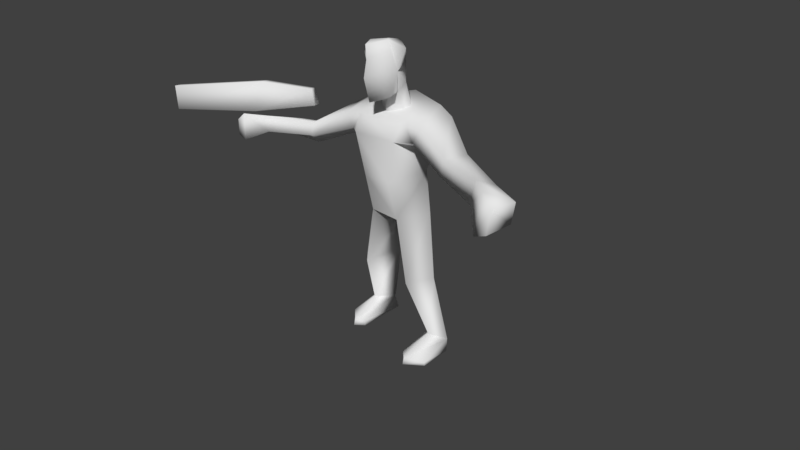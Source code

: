 # Source: GOON.blend  (saved by Blender 2.79.0; exported with 4.5.12 LTS)
import bpy
from mathutils import Matrix  # noqa: F401  (used for matrix-valued properties, if any)

bpy.ops.wm.read_factory_settings(use_empty=True)
scene = bpy.context.scene
scene.name = 'Scene'

# ---- collections
col_collection_1 = bpy.data.collections.new('Collection 1'); scene.collection.children.link(col_collection_1)

# ---- materials (node trees are filled in below, after node groups)
mat_sgskin4 = bpy.data.materials.new('sgskin4')
mat_sgskin4.alpha_threshold = 0.0
mat_sgskin4.use_transparent_shadow = False
mat_sgskin4.roughness = 0.5
mat_sgskin4.specular_intensity = 0.0

# ---- material node trees

# ---- world
world_world = bpy.data.worlds.new('World'); scene.world = world_world
world_world.color = (0.05088, 0.05088, 0.05088)
world_world.use_sun_shadow = False
world_world.sun_shadow_jitter_overblur = 0.0
world_world.cycles.sampling_method = 'MANUAL'

# ---- cameras
cam_camera = bpy.data.cameras.new('Camera')
cam_camera.clip_end = 100.0
cam_camera.lens = 16.0
cam_camera.sensor_width = 32.0
cam_camera.sensor_height = 18.0
cam_camera.ortho_scale = 7.314
cam_camera.lens_unit = 'FOV'
cam_camera.dof.focus_distance = 0.0
cam_camera.dof.aperture_fstop = 128.0

# ---- meshes
me_cube_001 = bpy.data.meshes.new('Cube.001')
me_cube_001.from_pydata([(0.4349, -0.4905, 22.95), (-0.6645, 0.6531, 23.43), (-0.9046, 1.591, 26.28), (1.534, 0.6531, 23.43), (1.774, 1.591, 26.28), (-0.6713, 1.621, 22.42), (0.4349, 2.349, 26.78), (-2.089, 2.639, 18.13), (-3.018, 2.834, 22.83), (2.959, 2.639, 18.13), (3.888, 2.834, 22.83), (0.4349, 3.87, 17.93), (0.4349, 3.923, 23.35), (-2.725, 2.49, 14.95), (0.4349, 4.832, 14.77), (3.595, 2.474, 15.0), (-0.8367, -0.08546, 17.51), (1.706, -0.08546, 17.51), (-1.86, 0.5391, 21.97), (2.73, 0.5391, 21.97), (1.825, 0.6633, 14.33), (-0.9548, 0.6633, 14.33), (2.885, 0.6449, 9.013), (1.52, 3.521, 9.906), (4.517, 2.173, 9.65), (-0.6501, 3.521, 9.897), (-3.648, 2.173, 9.641), (-2.015, 0.6449, 9.004), (4.082, 2.26, 3.616), (3.264, 4.284, 3.127), (5.226, 3.481, 3.047), (-2.394, 4.385, 3.121), (-4.357, 3.581, 3.041), (-3.212, 2.36, 3.611), (3.851, 2.916, 1.698), (3.264, 4.706, 1.615), (5.226, 3.482, 1.664), (-2.394, 4.797, 1.572), (-4.357, 3.573, 1.621), (-2.982, 3.008, 1.655), (3.849, -0.4432, 2.427), (3.132, 0.1482, 2.314), (5.224, 0.5928, 2.245), (-2.267, 0.2489, 2.311), (-2.984, -0.3425, 2.423), (-4.359, 0.6934, 2.242), (3.849, -0.5859, 1.851), (3.132, 0.1482, 1.801), (5.224, 0.6523, 1.83), (-2.267, 0.2489, 1.775), (-2.984, -0.4948, 1.825), (-4.359, 0.6934, 1.805), (-2.405, 3.36, 20.24), (0.4349, 4.514, 21.23), (3.274, 3.36, 20.24), (2.482, -0.1996, 20.56), (-1.612, -0.1996, 20.56), (7.349, -0.9258, 19.56), (7.4, -0.7363, 20.59), (8.304, 0.2592, 20.91), (8.1, 0.443, 19.04), (11.05, -2.886, 19.56), (11.09, -2.728, 20.85), (11.8, -1.898, 20.56), (11.66, -1.745, 19.59), (-6.479, -0.9258, 19.56), (-6.53, -0.7363, 20.59), (-7.52, 0.7438, 20.43), (-7.048, -0.01104, 18.77), (-10.18, -2.886, 19.56), (-10.22, -2.728, 20.85), (-10.93, -1.898, 20.56), (-10.79, -1.745, 19.59), (-3.578, 2.398, 20.01), (-2.73, 0.476, 20.6), (-3.349, 0.4131, 21.74), (-4.354, 2.483, 22.26), (4.448, 2.398, 20.01), (3.599, 0.476, 20.6), (4.218, 0.4131, 21.74), (5.215, 2.435, 22.31), (0.4349, -0.8883, 24.51), (-1.079, 0.6965, 24.94), (0.4349, 2.899, 25.41), (1.949, 0.6965, 24.94), (-6.734, -0.3438, 21.82), (-7.309, 0.5555, 21.82), (-10.57, -3.581, 21.28), (-11.62, -2.08, 21.22), (-16.75, -7.63, 21.15), (-17.58, -6.512, 21.11), (-7.443, 0.2712, 23.08), (-7.032, -0.3188, 23.08), (-10.93, -1.941, 23.55), (-10.29, -2.857, 23.55), (-17.49, -6.653, 23.03), (-16.9, -7.446, 23.03), (-11.61, -4.388, 18.87), (-11.67, -4.123, 21.02), (-12.87, -3.252, 20.65), (-12.63, -2.995, 19.39), (-12.36, -4.52, 19.23), (-12.38, -4.393, 20.48), (12.48, -4.388, 18.87), (12.54, -4.123, 21.02), (13.74, -3.252, 20.65), (13.5, -2.995, 19.39), (13.23, -4.52, 19.23), (13.25, -4.393, 20.48), (-0.3136, 1.319, 23.51), (0.4349, 1.07, 23.01), (-0.5909, 1.921, 24.18), (0.4349, 2.731, 24.52), (1.183, 1.319, 23.51), (1.461, 1.921, 24.18), (0.4349, 1.022, 21.81), (-0.8933, 2.206, 22.59), (0.4349, 3.427, 22.86), (1.541, 1.621, 22.42), (1.763, 2.206, 22.59), (0.4349, -0.6202, 25.64), (0.4349, -0.6703, 26.51), (-0.4537, 0.5046, 26.78), (0.4349, 1.331, 26.85), (1.323, 0.5046, 26.78), (-0.8707, 0.293, 26.04), (1.741, 0.293, 26.04)], [], [(2, 82, 125, 122), (82, 2, 6, 83), (83, 6, 4, 84), (84, 4, 124, 126), (82, 83, 112, 111), (4, 6, 123, 124), (78, 77, 60, 57), (52, 8, 12, 53), (53, 12, 10, 54), (9, 17, 20, 15), (11, 9, 15, 14), (14, 20, 21), (21, 13, 26, 27), (18, 19, 12), (7, 11, 14, 13), (10, 12, 19), (55, 19, 18, 56), (16, 21, 20, 17), (16, 7, 13, 21), (15, 20, 22, 24), (22, 23, 29, 28), (14, 15, 24, 23), (20, 14, 23, 22), (24, 22, 28, 30), (14, 21, 27, 25), (13, 14, 25, 26), (36, 30, 42, 48), (29, 30, 36, 35), (25, 27, 33, 31), (23, 24, 30, 29), (27, 26, 32, 33), (26, 25, 31, 32), (35, 36, 34), (39, 38, 37), (31, 33, 44, 43), (37, 31, 43, 49), (34, 36, 48, 46), (32, 31, 37, 38), (43, 44, 50, 49), (42, 40, 46, 48), (40, 41, 47, 46), (44, 45, 51, 50), (33, 32, 45, 44), (35, 34, 46, 47), (29, 35, 47, 41), (30, 28, 40, 42), (39, 37, 49, 50), (32, 38, 51, 45), (28, 29, 41, 40), (38, 39, 50, 51), (17, 55, 56, 16), (16, 56, 52, 7), (11, 53, 54, 9), (7, 52, 53, 11), (9, 54, 55, 17), (60, 59, 63, 64), (79, 78, 57, 58), (80, 79, 58, 59), (77, 80, 59, 60), (58, 57, 61, 62), (57, 60, 64, 61), (59, 58, 62, 63), (74, 65, 68, 73), (68, 72, 71, 67), (75, 66, 65, 74), (76, 67, 66, 75), (73, 68, 67, 76), (70, 71, 99, 98), (66, 70, 69, 65), (65, 69, 72, 68), (67, 71, 70, 66), (8, 18, 12), (52, 73, 76, 8), (8, 76, 75, 18), (18, 75, 74, 56), (56, 74, 73, 52), (54, 10, 80, 77), (10, 19, 79, 80), (19, 55, 78, 79), (55, 54, 77, 78), (3, 84, 81, 0), (3, 0, 110, 113), (83, 84, 114, 112), (0, 81, 82, 1), (86, 85, 87, 88), (87, 89, 90, 88), (91, 93, 94, 92), (94, 93, 95, 96), (89, 87, 94, 96), (87, 85, 92, 94), (88, 90, 95, 93), (86, 88, 93, 91), (85, 86, 91, 92), (100, 97, 101), (71, 72, 100, 99), (69, 70, 98, 97), (72, 69, 97, 100), (100, 101, 102, 99), (98, 99, 102), (97, 98, 102, 101), (62, 104, 105, 63), (106, 107, 103), (63, 105, 106, 64), (61, 103, 104, 62), (64, 106, 103, 61), (106, 105, 108, 107), (104, 108, 105), (103, 107, 108, 104), (110, 109, 5, 115), (113, 110, 115, 118), (111, 112, 117, 116), (0, 1, 109, 110), (84, 3, 113, 114), (1, 82, 111, 109), (112, 114, 119, 117), (114, 113, 118, 119), (109, 111, 116, 5), (120, 121, 122, 125), (126, 124, 121, 120), (123, 122, 121, 124), (81, 84, 126, 120), (6, 2, 122, 123), (82, 81, 120, 125), (89, 96, 95, 90)])
me_cube_001.polygons.foreach_set('use_smooth', [True] * 124)
_uv = me_cube_001.uv_layers.new(name='UVMap')
_uv.uv.foreach_set('vector', [0.8879, 0.9492, 0.8789, 0.8505, 0.8036, 0.9107, 0.7946, 0.9911, 0.8879, 0.8505, 0.8879, 0.9492, 0.9238, 1.003, 0.9956, 0.8864, 0.9956, 0.8864, 0.9238, 1.003, 0.8879, 0.9492, 0.8879, 0.8505, 0.8789, 0.8505, 0.8879, 0.9492, 0.7946, 0.9911, 0.8036, 0.9107, 0.8879, 0.8505, 0.9956, 0.8864, 0.9956, 0.7877, 0.8879, 0.7877, 0.8839, 0.9286, 0.9196, 0.9821, 0.7857, 0.9821, 0.7768, 0.9732, 0.9956, 0.707, 0.9148, 0.707, 0.9148, 0.5724, 0.9956, 0.5724, 0.2957, 0.4916, 0.2957, 0.5724, 0.4213, 0.5724, 0.4213, 0.4916, 0.4213, 0.4916, 0.4213, 0.5724, 0.2957, 0.5724, 0.2957, 0.4916, 0.2778, 0.5006, 0.2232, 0.5, 0.2232, 0.3661, 0.2778, 0.366, 0.4213, 0.357, 0.2957, 0.357, 0.2957, 0.2314, 0.4213, 0.2314, 0.0714, 0.375, 0.1432, 0.3032, 0.215, 0.375, 0.07143, 0.375, 0.008929, 0.375, 0.008929, 0.1786, 0.07143, 0.1786, 0.4375, 0.4375, 0.5625, 0.4375, 0.5, 0.5625, 0.2957, 0.357, 0.4213, 0.357, 0.4213, 0.2314, 0.2957, 0.2314, 0.5625, 0.5625, 0.5, 0.5625, 0.5625, 0.4375, 0.2232, 0.625, 0.2232, 0.6875, 0.0625, 0.6875, 0.0625, 0.625, 0.0625, 0.5, 0.0625, 0.3661, 0.2232, 0.3661, 0.2232, 0.5, 0.0625, 0.5, 0.008594, 0.5006, 0.008594, 0.366, 0.0625, 0.3661, 0.1429, 0.375, 0.07143, 0.375, 0.07143, 0.1786, 0.1429, 0.1786, 0.07143, 0.1786, 0.008929, 0.1786, 0.008929, 0.008929, 0.07143, 0.008929, 0.2768, 0.3304, 0.1696, 0.3304, 0.1696, 0.1786, 0.2768, 0.1786, 0.07143, 0.375, 0.008929, 0.375, 0.008929, 0.1786, 0.07143, 0.1786, 0.1429, 0.1786, 0.07143, 0.1786, 0.07143, 0.008929, 0.1429, 0.008929, 0.1429, 0.375, 0.07143, 0.375, 0.07143, 0.1786, 0.1429, 0.1786, 0.2768, 0.3304, 0.1696, 0.3304, 0.1696, 0.1786, 0.2768, 0.1786, 0.5918, 0.9313, 0.538, 0.9313, 0.5559, 0.7788, 0.5828, 0.7877, 0.529, 0.9851, 0.538, 0.9403, 0.5918, 0.9313, 0.5918, 1.003, 0.1429, 0.1786, 0.0625, 0.1786, 0.0625, 0.008929, 0.1429, 0.008929, 0.2768, 0.1786, 0.1518, 0.1786, 0.1518, 0.008929, 0.2768, 0.008929, 0.0625, 0.1786, 0.008929, 0.1786, 0.008929, 0.008929, 0.0625, 0.008929, 0.2768, 0.1786, 0.1518, 0.1786, 0.1518, 0.008929, 0.2768, 0.008929, 0.7085, 0.7249, 0.5828, 0.7518, 0.6726, 0.7877, 0.6726, 0.7877, 0.5828, 0.7518, 0.7085, 0.7249, 0.5649, 0.8954, 0.5021, 0.8954, 0.5021, 0.7159, 0.5649, 0.7159, 0.5918, 1.003, 0.529, 0.9851, 0.5559, 0.7877, 0.5828, 0.7877, 0.6726, 0.7877, 0.5828, 0.7518, 0.5828, 0.9313, 0.6636, 1.003, 0.538, 0.9492, 0.529, 0.9941, 0.5918, 1.003, 0.5918, 0.9313, 0.5559, 0.7877, 0.547, 0.7249, 0.5828, 0.7159, 0.5828, 0.7877, 0.5559, 0.7788, 0.547, 0.7249, 0.5828, 0.7159, 0.5828, 0.7877, 0.547, 0.7249, 0.5559, 0.7877, 0.5828, 0.7877, 0.5828, 0.7159, 0.547, 0.7249, 0.5559, 0.7877, 0.5828, 0.7877, 0.5828, 0.7159, 0.5021, 0.8954, 0.4303, 0.8954, 0.4303, 0.7159, 0.5021, 0.7159, 0.7085, 0.7249, 0.6726, 0.7877, 0.6636, 1.003, 0.7085, 0.9223, 0.529, 0.9762, 0.5918, 1.003, 0.5828, 0.7877, 0.5559, 0.7877, 0.5649, 0.8954, 0.4931, 0.8954, 0.4931, 0.7159, 0.5649, 0.7159, 0.6726, 0.7877, 0.7085, 0.7249, 0.7085, 0.9223, 0.6636, 1.003, 0.538, 0.9403, 0.5918, 0.9313, 0.5828, 0.7877, 0.5559, 0.7877, 0.4931, 0.8954, 0.4303, 0.8954, 0.4303, 0.7159, 0.4931, 0.7159, 0.5828, 0.7518, 0.6726, 0.7877, 0.6636, 1.003, 0.5828, 0.9313, 0.2232, 0.5, 0.2232, 0.625, 0.0625, 0.625, 0.0625, 0.5, 0.0625, 0.5, 0.0625, 0.625, 0.008594, 0.6262, 0.008594, 0.5006, 0.4213, 0.357, 0.4213, 0.4916, 0.2957, 0.4916, 0.2957, 0.357, 0.2957, 0.357, 0.2957, 0.4916, 0.4213, 0.4916, 0.4213, 0.357, 0.2778, 0.5006, 0.2778, 0.6262, 0.2232, 0.625, 0.2232, 0.5, 0.9148, 0.5724, 0.852, 0.5724, 0.852, 0.4557, 0.9148, 0.4557, 0.7892, 0.707, 0.7264, 0.707, 0.7264, 0.5724, 0.7892, 0.5724, 0.852, 0.707, 0.7892, 0.707, 0.7892, 0.5724, 0.852, 0.5724, 0.9148, 0.707, 0.852, 0.707, 0.852, 0.5724, 0.9148, 0.5724, 0.7892, 0.5724, 0.7264, 0.5724, 0.7264, 0.4557, 0.7892, 0.4557, 0.9956, 0.5724, 0.9148, 0.5724, 0.9148, 0.4557, 0.9956, 0.4557, 0.852, 0.5724, 0.7892, 0.5724, 0.7892, 0.4557, 0.852, 0.4557, 0.852, 0.707, 0.852, 0.5724, 0.9148, 0.5724, 0.9148, 0.707, 0.9148, 0.5724, 0.9148, 0.4557, 0.9956, 0.4557, 0.9956, 0.5724, 0.7892, 0.707, 0.7892, 0.5724, 0.852, 0.5724, 0.852, 0.707, 0.7264, 0.707, 0.7264, 0.5724, 0.7892, 0.5724, 0.7892, 0.707, 0.9148, 0.707, 0.9148, 0.5724, 0.9956, 0.5724, 0.9956, 0.707, 0.7085, 0.5634, 0.6815, 0.5634, 0.6815, 0.4827, 0.7085, 0.4827, 0.7892, 0.5724, 0.7892, 0.4557, 0.852, 0.4557, 0.852, 0.5724, 0.852, 0.5724, 0.852, 0.4557, 0.9148, 0.4557, 0.9148, 0.5724, 0.7264, 0.5724, 0.7264, 0.4557, 0.7892, 0.4557, 0.7892, 0.5724, 0.4375, 0.5625, 0.4375, 0.4375, 0.5, 0.5625, 0.2867, 0.5724, 0.3765, 0.5724, 0.3765, 0.7159, 0.2867, 0.7159, 0.2867, 0.7159, 0.3765, 0.7159, 0.3765, 0.689, 0.2867, 0.689, 0.2867, 0.689, 0.3765, 0.689, 0.3765, 0.5724, 0.2867, 0.5724, 0.2867, 0.5724, 0.3765, 0.5724, 0.3765, 0.689, 0.2867, 0.689, 0.2867, 0.7159, 0.2867, 0.5724, 0.3765, 0.5724, 0.3765, 0.7159, 0.2867, 0.7159, 0.2867, 0.689, 0.3765, 0.689, 0.3765, 0.7159, 0.2867, 0.689, 0.2867, 0.5724, 0.3765, 0.5724, 0.3765, 0.689, 0.2867, 0.689, 0.2867, 0.5724, 0.3765, 0.5724, 0.3765, 0.689, 0.2778, 0.7249, 0.2768, 0.8482, 0.1429, 0.8482, 0.1429, 0.7232, 0.6518, 0.5982, 0.5714, 0.5982, 0.5714, 0.7054, 0.6518, 0.7054, 0.9956, 0.8864, 0.8879, 0.8505, 0.8879, 0.7877, 0.9956, 0.7877, 0.1429, 0.7232, 0.1429, 0.8482, 0.008929, 0.8482, 0.008929, 0.7232, 0.2857, 0.8036, 0.2857, 0.7143, 0.4286, 0.7143, 0.4286, 0.8036, 0.4286, 0.8036, 0.4286, 1.0, 0.2857, 1.0, 0.2857, 0.8036, 0.2857, 0.8036, 0.2857, 0.7143, 0.4286, 0.7143, 0.4286, 0.8036, 0.2857, 0.8036, 0.4286, 0.8036, 0.4286, 1.0, 0.2857, 1.0, 0.2857, 1.0, 0.2857, 0.8036, 0.4286, 0.8036, 0.4286, 1.0, 0.2857, 0.8036, 0.2857, 0.7143, 0.4286, 0.7143, 0.4286, 0.8036, 0.4286, 0.8036, 0.4286, 1.0, 0.2857, 1.0, 0.2857, 0.8036, 0.2857, 0.8036, 0.2857, 0.7143, 0.4286, 0.7143, 0.4286, 0.8036, 0.2946, 0.7768, 0.2946, 0.7232, 0.4196, 0.7232, 0.4196, 0.7768, 0.6098, 0.4827, 0.5828, 0.4827, 0.6098, 0.4378, 0.6815, 0.5634, 0.6098, 0.5634, 0.6098, 0.4827, 0.6815, 0.4827, 0.7085, 0.5634, 0.5828, 0.5634, 0.5828, 0.5006, 0.7085, 0.5006, 0.6098, 0.5634, 0.5828, 0.5634, 0.5828, 0.4827, 0.6098, 0.4827, 0.6098, 0.4827, 0.6098, 0.4378, 0.6815, 0.4378, 0.6815, 0.4827, 0.7085, 0.4827, 0.6815, 0.4827, 0.6815, 0.4378, 0.7085, 0.5006, 0.5828, 0.5006, 0.5828, 0.4378, 0.7085, 0.4378, 0.5828, 0.5634, 0.5828, 0.5185, 0.6277, 0.5185, 0.6277, 0.5634, 0.5828, 0.4916, 0.5828, 0.4378, 0.6367, 0.4378, 0.6187, 0.5634, 0.6187, 0.4827, 0.6726, 0.4827, 0.6726, 0.5634, 0.5828, 0.5634, 0.5828, 0.5006, 0.7085, 0.5006, 0.7085, 0.5634, 0.6636, 0.5634, 0.6636, 0.5185, 0.7085, 0.5185, 0.7085, 0.5634, 0.6726, 0.4827, 0.6187, 0.4827, 0.6187, 0.4378, 0.6726, 0.4378, 0.5828, 0.4916, 0.5828, 0.4378, 0.6367, 0.4378, 0.5828, 0.5006, 0.5828, 0.4378, 0.7085, 0.4378, 0.7085, 0.5006, 0.5714, 0.7054, 0.4911, 0.7054, 0.4911, 0.5982, 0.5714, 0.5982, 0.6518, 0.7054, 0.5714, 0.7054, 0.5714, 0.5982, 0.6518, 0.5982, 0.8393, 0.4732, 0.8929, 0.4732, 0.8839, 0.4375, 0.8393, 0.4375, 0.5714, 0.5982, 0.4911, 0.5982, 0.4911, 0.7054, 0.5714, 0.7054, 0.8482, 0.8125, 0.7946, 0.7143, 0.8929, 0.7143, 0.9286, 0.7589, 0.7946, 0.7143, 0.8482, 0.8125, 0.9286, 0.7589, 0.8929, 0.7143, 0.8929, 0.4643, 0.8482, 0.4643, 0.8482, 0.4375, 0.8839, 0.4375, 0.7143, 0.7054, 0.6518, 0.7054, 0.6518, 0.5982, 0.7143, 0.5982, 0.4911, 0.7054, 0.4286, 0.7054, 0.4286, 0.5982, 0.4911, 0.5982, 0.1429, 0.9375, 0.1429, 0.9911, 0.008929, 0.9911, 0.008929, 0.9375, 0.2768, 0.9375, 0.2768, 0.9911, 0.1429, 0.9911, 0.1429, 0.9375, 0.9059, 0.9313, 0.9956, 0.9313, 0.9956, 0.9941, 0.9059, 0.9941, 0.1429, 0.8482, 0.2768, 0.8482, 0.2768, 0.9375, 0.1429, 0.9375, 0.9196, 0.9821, 0.8839, 0.9286, 0.7768, 0.9732, 0.7857, 0.9821, 0.008929, 0.8482, 0.1429, 0.8482, 0.1429, 0.9375, 0.008929, 0.9375, 0.5559, 0.8954, 0.5559, 1.003, 0.4393, 1.003, 0.4393, 0.8954])
me_cube_001.materials.append(mat_sgskin4)
me_cube_001.use_remesh_preserve_volume = False
me_cube_001.use_remesh_preserve_attributes = False
me_cube_001.use_mirror_vertex_groups = False
me_cube_001.update()
arm_armature = bpy.data.armatures.new('Armature')  # bones are not reproduced

# ---- objects
ob_armature = bpy.data.objects.new('Armature', arm_armature)
ob_cube = bpy.data.objects.new('Cube', me_cube_001)
ob_camera = bpy.data.objects.new('Camera', cam_camera)

# ---- transforms, parenting, visibility, modifiers, constraints
ob_armature.location = (0.1022, 3.072, -7.41)
ob_armature.lineart.crease_threshold = 0.0
ob_cube.parent = ob_armature
ob_cube.matrix_parent_inverse = Matrix(((1.0, 0.0, 0.0, -0.1022), (0.0, 1.0, 0.0, 2.806), (0.0, 0.0, 1.0, 7.41), (0.0, 0.0, 0.0, 1.0)))
ob_cube.location = (-0.3356, -5.201, -22.2)
ob_cube.lineart.crease_threshold = 0.0
_vg = ob_cube.vertex_groups.new(name='Bone')
for _i, _w in zip([7, 9, 11, 13, 14, 15, 16, 17, 20, 21, 23, 25, 52, 53, 55, 56, 74, 78], [0.756, 0.2251, 0.8977, 0.05797, 0.7914, 0.04433, 0.8199, 0.7408, 0.04192, 0.05695, 0.007002, 0.03045, 0.05757, 0.06555, 0.1119, 0.1488, 0.02146, 0.01123]): _vg.add([_i], _w, 'REPLACE')
_vg = ob_cube.vertex_groups.new(name='Bone.001')
for _i, _w in zip([9, 11, 17, 19, 54, 55, 56, 78], [0.5847, 0.01568, 0.108, 0.03641, 0.01776, 0.4387, 0.01758, 0.1195]): _vg.add([_i], _w, 'REPLACE')
_vg = ob_cube.vertex_groups.new(name='Bone.002')
for _i, _w in zip([5, 11, 12, 52, 53, 54, 85, 99, 110, 115, 116, 117, 118, 119], [1.0, 0.008727, 0.9397, 0.06472, 0.7421, 0.06845, 0.003421, 0.01357, 0.28, 1.0, 1.0, 1.0, 1.0, 1.0]): _vg.add([_i], _w, 'REPLACE')
_vg = ob_cube.vertex_groups.new(name='Bone.003')
for _i, _w in zip([7, 8, 12, 16, 18, 19, 52, 53, 55, 56, 73, 74, 75, 76], [0.08934, 0.7596, 0.3278, 0.03779, 0.8331, 0.03127, 0.644, 0.07698, 0.03339, 0.4866, 0.0737, 0.7459, 0.06312, 0.1508]): _vg.add([_i], _w, 'REPLACE')
_vg = ob_cube.vertex_groups.new(name='Bone.004')
for _i, _w in zip([7, 8, 16, 18, 52, 56, 65, 66, 67, 68, 73, 74, 75, 76, 91], [0.01099, 0.7401, 0.001788, 0.1081, 0.746, 0.2685, 0.0308, 0.9719, 0.782, 0.000954, 0.8053, 0.746, 0.8954, 0.8059, 0.104]): _vg.add([_i], _w, 'REPLACE')
_vg = ob_cube.vertex_groups.new(name='Bone.005')
for _i, _w in zip([21, 29, 35, 65, 66, 67, 68, 69, 70, 71, 72, 74, 75, 76, 97, 98, 99, 100], [0.0, 0.0, 0.0, 0.0413, 0.08345, 0.7169, 0.0, 0.9604, 0.9748, 0.9798, 0.9785, 0.03113, 0.0197, 0.01282, 0.09027, 0.1068, 0.03417, 0.05837]): _vg.add([_i], _w, 'REPLACE')
_vg = ob_cube.vertex_groups.new(name='Bone.006')
for _i, _w in zip([69, 97, 98, 99, 100, 101, 102], [0.02878, 0.9097, 0.8931, 0.9579, 0.9416, 0.9827, 0.9856]): _vg.add([_i], _w, 'REPLACE')
_vg = ob_cube.vertex_groups.new(name='Bone.007')
_vg.add([85, 86, 87, 88, 89, 90, 91, 92, 93, 94, 95, 96], 1.0, 'REPLACE')
_vg = ob_cube.vertex_groups.new(name='Bone.008')
for _i, _w in zip([0, 1, 2, 3, 4, 5, 6, 12, 53, 81, 82, 83, 84, 109, 110, 111, 112, 113, 114, 115, 116, 117, 118, 119, 120, 121, 122, 123, 124, 125, 126], [1.0, 1.0, 1.0, 1.0, 1.0, 0.0, 1.0, 0.0, 0.01795, 1.0, 1.0, 1.0, 1.0, 1.0, 1.0, 1.0, 1.0, 1.0, 1.0, 0.0, 0.0, 0.0, 0.0, 0.0, 1.0, 1.0, 1.0, 1.0, 1.0, 1.0, 1.0]): _vg.add([_i], _w, 'REPLACE')
_vg = ob_cube.vertex_groups.new(name='Bone.009')
for _i, _w in zip([9, 10, 19, 53, 54, 55, 77, 78, 79, 80], [0.07674, 0.8503, 0.7404, 0.05839, 0.8313, 0.1699, 0.8952, 0.2366, 0.09886, 0.2018]): _vg.add([_i], _w, 'REPLACE')
_vg = ob_cube.vertex_groups.new(name='Bone.010')
for _i, _w in zip([10, 19, 54, 55, 57, 58, 59, 60, 77, 78, 79, 80], [0.1053, 0.1304, 0.003704, 0.189, 0.5244, 0.8631, 0.1088, 0.4738, 0.07238, 0.5644, 0.8661, 0.7676]): _vg.add([_i], _w, 'REPLACE')
_vg = ob_cube.vertex_groups.new(name='Bone.011')
for _i, _w in zip([57, 58, 59, 60, 61, 62, 63, 64, 103, 104, 105, 106], [0.4721, 0.1336, 0.8856, 0.5216, 0.9534, 0.9689, 0.9796, 0.9685, 0.08467, 0.09784, 0.04388, 0.06833]): _vg.add([_i], _w, 'REPLACE')
_vg = ob_cube.vertex_groups.new(name='Bone.012')
for _i, _w in zip([61, 103, 104, 105, 106, 107, 108], [0.0282, 0.9147, 0.9015, 0.953, 0.9312, 0.9902, 0.991]): _vg.add([_i], _w, 'REPLACE')
_vg = ob_cube.vertex_groups.new(name='Bone.013')
for _i, _w in zip([7, 13, 14, 16, 20, 21, 25, 26, 27], [0.08954, 0.9148, 0.1109, 0.0734, 0.03206, 0.859, 0.7535, 0.04586, 0.06153]): _vg.add([_i], _w, 'REPLACE')
_vg = ob_cube.vertex_groups.new(name='Bone.014')
for _i, _w in zip([21, 25, 26, 27, 37, 39], [0.01107, 0.186, 0.9369, 0.9278, 0.3093, 0.05428]): _vg.add([_i], _w, 'REPLACE')
_vg = ob_cube.vertex_groups.new(name='Bone.015')
for _i, _w in zip([31, 32, 33, 37, 38, 39, 43, 44, 45, 49, 50, 51], [0.9726, 0.9989, 0.976, 0.6898, 0.9768, 0.9455, 1.0, 1.001, 0.9979, 1.005, 1.002, 0.9975]): _vg.add([_i], _w, 'REPLACE')
_vg = ob_cube.vertex_groups.new(name='Bone.016')
for _i, _w in zip([9, 14, 15, 17, 20, 21, 22, 23, 24], [0.0778, 0.103, 0.8952, 0.08174, 0.8917, 0.04774, 0.0477, 0.8008, 0.08344]): _vg.add([_i], _w, 'REPLACE')
_vg = ob_cube.vertex_groups.new(name='Bone.017')
for _i, _w in zip([22, 23, 24, 28, 29, 30, 34, 35, 36, 47], [0.9337, 0.1683, 0.9034, 0.07903, 0.8859, 0.06389, 0.1358, 0.4548, 0.06355, 0.03921]): _vg.add([_i], _w, 'REPLACE')
_vg = ob_cube.vertex_groups.new(name='Bone.018')
for _i, _w in zip([28, 29, 30, 34, 35, 36, 40, 41, 42, 46, 47, 48], [0.9194, 0.1078, 0.9389, 0.8639, 0.544, 0.9369, 1.002, 0.9775, 0.9939, 1.037, 0.9552, 0.992]): _vg.add([_i], _w, 'REPLACE')
_m = ob_cube.modifiers.new('Armature', 'ARMATURE')
_m.object = ob_armature
ob_camera.location = (21.64, -17.3, 5.344)
ob_camera.rotation_euler = (1.109, 0.0, 0.8149)
ob_camera.lock_rotations_4d = False
ob_camera.empty_display_type = 'ARROWS'
ob_camera.color = (0.0, 0.0, 0.0, 0.0)
ob_camera.display_type = 'WIRE'
ob_camera.lineart.crease_threshold = 0.0

# ---- collection membership
col_collection_1.objects.link(ob_armature)
col_collection_1.objects.link(ob_cube)
col_collection_1.objects.link(ob_camera)

# ---- scene / render settings (as saved in the file)
scene.camera = ob_camera
scene.frame_start = 1; scene.frame_end = 34; scene.frame_set(13)
scene.render.engine = 'BLENDER_EEVEE_NEXT'
scene.render.image_settings.file_format = 'FFMPEG'
scene.render.resolution_percentage = 50
scene.render.fps = 15
scene.render.dither_intensity = 0.0
scene.cycles.use_denoising = False
scene.cycles.samples = 128
scene.cycles.sampling_pattern = 'TABULATED_SOBOL'
scene.cycles.use_adaptive_sampling = False
scene.cycles.use_light_tree = False
scene.cycles.blur_glossy = 0.0
scene.cycles.sample_clamp_indirect = 0.0
scene.view_settings.view_transform = 'Standard'
bpy.context.view_layer.update()

# ---- added for rendering (the .blend has no usable light): sun
light_auto_sun = bpy.data.lights.new('AutoSun', 'SUN')
light_auto_sun.energy = 3.0
light_auto_sun.angle = 0.0523599
ob_auto_sun = bpy.data.objects.new('AutoSun', light_auto_sun)
scene.collection.objects.link(ob_auto_sun)
ob_auto_sun.rotation_euler = (0.872665, 0.174533, 0.523599)
bpy.context.view_layer.update()
